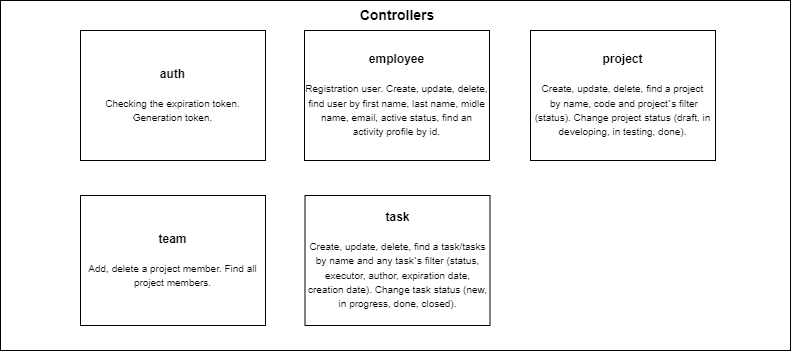

The diagram above was exported from draw.io. Its source (the exported page's mxGraphModel, read from the mxfile embedded in the PNG):
<mxGraphModel dx="617" dy="796" grid="1" gridSize="10" guides="1" tooltips="1" connect="1" arrows="1" fold="1" page="1" pageScale="1" pageWidth="827" pageHeight="1169" math="0" shadow="0">
  <root>
    <mxCell id="0" />
    <mxCell id="1" parent="0" />
    <mxCell id="doJESSLGYoo1eNuSiyiQ-1" value="" style="whiteSpace=wrap;html=1;" parent="1" vertex="1">
      <mxGeometry x="845" y="30" width="790" height="350" as="geometry" />
    </mxCell>
    <mxCell id="doJESSLGYoo1eNuSiyiQ-2" value="&lt;font style=&quot;&quot;&gt;&lt;span style=&quot;font-size: 14px;&quot;&gt;Controllers&lt;/span&gt;&lt;br&gt;&lt;/font&gt;" style="text;html=1;strokeColor=none;fillColor=none;align=center;verticalAlign=middle;whiteSpace=wrap;rounded=0;fontStyle=1" parent="1" vertex="1">
      <mxGeometry x="1117" y="30" width="250" height="30" as="geometry" />
    </mxCell>
    <mxCell id="doJESSLGYoo1eNuSiyiQ-3" value="&lt;b&gt;auth&lt;/b&gt;&lt;font style=&quot;font-size: 10px;&quot;&gt;&lt;font color=&quot;#b3b3b3&quot;&gt;&lt;br&gt;&lt;/font&gt;&lt;br&gt;Checking the expiration token. Generation token.&lt;br&gt;&lt;/font&gt;" style="rounded=0;whiteSpace=wrap;html=1;" parent="1" vertex="1">
      <mxGeometry x="925" y="60" width="185" height="130" as="geometry" />
    </mxCell>
    <mxCell id="doJESSLGYoo1eNuSiyiQ-4" value="&lt;b&gt;employee&lt;/b&gt;&lt;font style=&quot;font-size: 10px;&quot;&gt;&lt;font color=&quot;#b3b3b3&quot;&gt;&lt;br&gt;&lt;/font&gt;&lt;br&gt;Registration user.&amp;nbsp;&lt;/font&gt;&lt;font style=&quot;font-size: 10px;&quot;&gt;Create, update, delete, find user by first name, last name, midle name, email, active status, find an activity profile by id.&lt;br&gt;&lt;/font&gt;" style="rounded=0;whiteSpace=wrap;html=1;" parent="1" vertex="1">
      <mxGeometry x="1149" y="60" width="185" height="130" as="geometry" />
    </mxCell>
    <mxCell id="doJESSLGYoo1eNuSiyiQ-5" value="&lt;b&gt;project&lt;/b&gt;&lt;font style=&quot;font-size: 10px;&quot;&gt;&lt;font color=&quot;#b3b3b3&quot;&gt;&lt;br&gt;&lt;/font&gt;&lt;br&gt;&lt;/font&gt;&lt;font style=&quot;font-size: 10px;&quot;&gt;Create, update, delete, find a project&lt;br&gt;&amp;nbsp;by name, code and project`s filter (status). Change project status (draft, in developing, in testing, done).&lt;br&gt;&lt;/font&gt;" style="rounded=0;whiteSpace=wrap;html=1;" parent="1" vertex="1">
      <mxGeometry x="1375" y="60" width="185" height="130" as="geometry" />
    </mxCell>
    <mxCell id="doJESSLGYoo1eNuSiyiQ-6" value="&lt;b&gt;team&lt;/b&gt;&lt;font style=&quot;font-size: 10px;&quot;&gt;&lt;font color=&quot;#b3b3b3&quot;&gt;&lt;br&gt;&lt;/font&gt;&lt;br&gt;&lt;/font&gt;&lt;font style=&quot;font-size: 10px;&quot;&gt;Add, delete a project member. Find all project members.&lt;br&gt;&lt;/font&gt;" style="rounded=0;whiteSpace=wrap;html=1;" parent="1" vertex="1">
      <mxGeometry x="925" y="225" width="185" height="130" as="geometry" />
    </mxCell>
    <mxCell id="doJESSLGYoo1eNuSiyiQ-7" value="&lt;b&gt;task&lt;/b&gt;&lt;font style=&quot;font-size: 10px;&quot;&gt;&lt;font color=&quot;#b3b3b3&quot;&gt;&lt;br&gt;&lt;/font&gt;&lt;br&gt;&lt;/font&gt;&lt;font style=&quot;font-size: 10px;&quot;&gt;Create, update, delete, find a task/tasks by name and any task`s filter (status, executor, author, expiration date, creation date). Change task status (new, in progress, done, closed).&lt;br&gt;&lt;/font&gt;" style="rounded=0;whiteSpace=wrap;html=1;" parent="1" vertex="1">
      <mxGeometry x="1149.5" y="225" width="185" height="130" as="geometry" />
    </mxCell>
  </root>
</mxGraphModel>